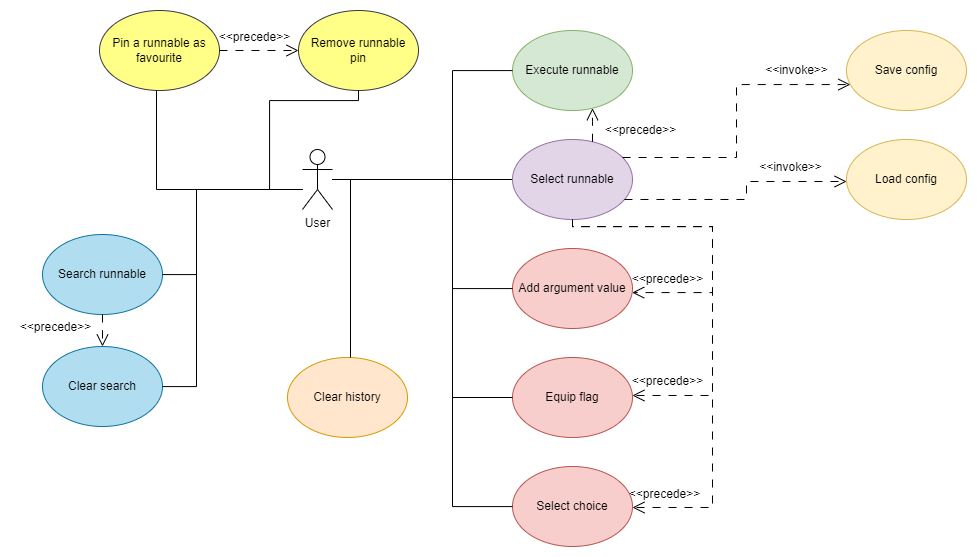

The diagram above was exported from draw.io. Its source (the exported page's mxGraphModel, read from the mxfile embedded in the PNG):
<mxGraphModel dx="1800" dy="696" grid="0" gridSize="10" guides="1" tooltips="1" connect="1" arrows="1" fold="1" page="0" pageScale="1" pageWidth="850" pageHeight="1100" math="0" shadow="0">
  <root>
    <mxCell id="0" />
    <mxCell id="1" parent="0" />
    <mxCell id="IfXkzuOIDa3g0UD_Jckb-5" style="edgeStyle=orthogonalEdgeStyle;rounded=0;orthogonalLoop=1;jettySize=auto;html=1;endArrow=none;endFill=0;" parent="1" source="IfXkzuOIDa3g0UD_Jckb-1" target="IfXkzuOIDa3g0UD_Jckb-4" edge="1">
      <mxGeometry relative="1" as="geometry" />
    </mxCell>
    <mxCell id="IfXkzuOIDa3g0UD_Jckb-1" value="User" style="shape=umlActor;verticalLabelPosition=bottom;verticalAlign=top;html=1;outlineConnect=0;" parent="1" vertex="1">
      <mxGeometry x="162" y="326" width="30" height="60" as="geometry" />
    </mxCell>
    <mxCell id="IfXkzuOIDa3g0UD_Jckb-9" style="edgeStyle=orthogonalEdgeStyle;rounded=0;orthogonalLoop=1;jettySize=auto;html=1;endArrow=open;endFill=0;endSize=10;dashed=1;dashPattern=8 8;" parent="1" source="IfXkzuOIDa3g0UD_Jckb-4" target="IfXkzuOIDa3g0UD_Jckb-6" edge="1">
      <mxGeometry relative="1" as="geometry">
        <Array as="points">
          <mxPoint x="432" y="403" />
          <mxPoint x="572" y="403" />
          <mxPoint x="572" y="469" />
        </Array>
      </mxGeometry>
    </mxCell>
    <mxCell id="IfXkzuOIDa3g0UD_Jckb-4" value="Select runnable" style="ellipse;whiteSpace=wrap;html=1;fillColor=#e1d5e7;strokeColor=#9673a6;" parent="1" vertex="1">
      <mxGeometry x="372" y="316" width="120" height="80" as="geometry" />
    </mxCell>
    <mxCell id="IfXkzuOIDa3g0UD_Jckb-6" value="Add argument value" style="ellipse;whiteSpace=wrap;html=1;fillColor=#f8cecc;strokeColor=#b85450;" parent="1" vertex="1">
      <mxGeometry x="372" y="425" width="120" height="80" as="geometry" />
    </mxCell>
    <mxCell id="IfXkzuOIDa3g0UD_Jckb-7" value="Equip flag" style="ellipse;whiteSpace=wrap;html=1;fillColor=#f8cecc;strokeColor=#b85450;" parent="1" vertex="1">
      <mxGeometry x="372" y="534" width="120" height="80" as="geometry" />
    </mxCell>
    <mxCell id="IfXkzuOIDa3g0UD_Jckb-8" value="Select choice" style="ellipse;whiteSpace=wrap;html=1;fillColor=#f8cecc;strokeColor=#b85450;" parent="1" vertex="1">
      <mxGeometry x="372" y="643" width="120" height="80" as="geometry" />
    </mxCell>
    <mxCell id="IfXkzuOIDa3g0UD_Jckb-10" value="&amp;lt;&amp;lt;precede&amp;gt;&amp;gt;" style="text;html=1;align=center;verticalAlign=middle;resizable=0;points=[];autosize=1;strokeColor=none;fillColor=none;" parent="1" vertex="1">
      <mxGeometry x="482" y="443" width="89" height="26" as="geometry" />
    </mxCell>
    <mxCell id="IfXkzuOIDa3g0UD_Jckb-11" style="edgeStyle=orthogonalEdgeStyle;rounded=0;orthogonalLoop=1;jettySize=auto;html=1;endArrow=open;endFill=0;endSize=10;dashed=1;dashPattern=8 8;" parent="1" source="IfXkzuOIDa3g0UD_Jckb-4" target="IfXkzuOIDa3g0UD_Jckb-7" edge="1">
      <mxGeometry relative="1" as="geometry">
        <mxPoint x="502" y="366" as="sourcePoint" />
        <mxPoint x="502" y="479" as="targetPoint" />
        <Array as="points">
          <mxPoint x="432" y="403" />
          <mxPoint x="572" y="403" />
          <mxPoint x="572" y="572" />
        </Array>
      </mxGeometry>
    </mxCell>
    <mxCell id="IfXkzuOIDa3g0UD_Jckb-12" style="edgeStyle=orthogonalEdgeStyle;rounded=0;orthogonalLoop=1;jettySize=auto;html=1;endArrow=open;endFill=0;endSize=10;dashed=1;dashPattern=8 8;" parent="1" source="IfXkzuOIDa3g0UD_Jckb-4" target="IfXkzuOIDa3g0UD_Jckb-8" edge="1">
      <mxGeometry relative="1" as="geometry">
        <mxPoint x="718" y="379" as="sourcePoint" />
        <mxPoint x="718" y="492" as="targetPoint" />
        <Array as="points">
          <mxPoint x="432" y="403" />
          <mxPoint x="572" y="403" />
          <mxPoint x="572" y="684" />
        </Array>
      </mxGeometry>
    </mxCell>
    <mxCell id="IfXkzuOIDa3g0UD_Jckb-13" value="&amp;lt;&amp;lt;precede&amp;gt;&amp;gt;" style="text;html=1;align=center;verticalAlign=middle;resizable=0;points=[];autosize=1;strokeColor=none;fillColor=none;" parent="1" vertex="1">
      <mxGeometry x="479" y="658" width="89" height="26" as="geometry" />
    </mxCell>
    <mxCell id="IfXkzuOIDa3g0UD_Jckb-14" value="&amp;lt;&amp;lt;precede&amp;gt;&amp;gt;" style="text;html=1;align=center;verticalAlign=middle;resizable=0;points=[];autosize=1;strokeColor=none;fillColor=none;" parent="1" vertex="1">
      <mxGeometry x="482" y="545" width="89" height="26" as="geometry" />
    </mxCell>
    <mxCell id="IfXkzuOIDa3g0UD_Jckb-16" style="edgeStyle=orthogonalEdgeStyle;rounded=0;orthogonalLoop=1;jettySize=auto;html=1;endArrow=none;endFill=0;" parent="1" source="IfXkzuOIDa3g0UD_Jckb-1" target="IfXkzuOIDa3g0UD_Jckb-6" edge="1">
      <mxGeometry relative="1" as="geometry">
        <mxPoint x="202" y="366" as="sourcePoint" />
        <mxPoint x="382" y="366" as="targetPoint" />
        <Array as="points">
          <mxPoint x="312" y="356" />
          <mxPoint x="312" y="465" />
        </Array>
      </mxGeometry>
    </mxCell>
    <mxCell id="IfXkzuOIDa3g0UD_Jckb-17" style="edgeStyle=orthogonalEdgeStyle;rounded=0;orthogonalLoop=1;jettySize=auto;html=1;endArrow=none;endFill=0;" parent="1" source="IfXkzuOIDa3g0UD_Jckb-1" target="IfXkzuOIDa3g0UD_Jckb-7" edge="1">
      <mxGeometry relative="1" as="geometry">
        <mxPoint x="212" y="376" as="sourcePoint" />
        <mxPoint x="392" y="376" as="targetPoint" />
        <Array as="points">
          <mxPoint x="312" y="356" />
          <mxPoint x="312" y="574" />
        </Array>
      </mxGeometry>
    </mxCell>
    <mxCell id="IfXkzuOIDa3g0UD_Jckb-18" style="edgeStyle=orthogonalEdgeStyle;rounded=0;orthogonalLoop=1;jettySize=auto;html=1;endArrow=none;endFill=0;" parent="1" source="IfXkzuOIDa3g0UD_Jckb-1" target="IfXkzuOIDa3g0UD_Jckb-8" edge="1">
      <mxGeometry relative="1" as="geometry">
        <mxPoint x="222" y="386" as="sourcePoint" />
        <mxPoint x="402" y="386" as="targetPoint" />
        <Array as="points">
          <mxPoint x="312" y="356" />
          <mxPoint x="312" y="683" />
        </Array>
      </mxGeometry>
    </mxCell>
    <mxCell id="IfXkzuOIDa3g0UD_Jckb-19" value="Execute runnable" style="ellipse;whiteSpace=wrap;html=1;fillColor=#d5e8d4;strokeColor=#82b366;" parent="1" vertex="1">
      <mxGeometry x="372" y="207" width="120" height="80" as="geometry" />
    </mxCell>
    <mxCell id="IfXkzuOIDa3g0UD_Jckb-20" style="edgeStyle=orthogonalEdgeStyle;rounded=0;orthogonalLoop=1;jettySize=auto;html=1;endArrow=open;endFill=0;endSize=10;dashed=1;dashPattern=8 8;" parent="1" source="IfXkzuOIDa3g0UD_Jckb-4" target="IfXkzuOIDa3g0UD_Jckb-19" edge="1">
      <mxGeometry relative="1" as="geometry">
        <mxPoint x="502" y="366" as="sourcePoint" />
        <mxPoint x="502" y="479" as="targetPoint" />
        <Array as="points">
          <mxPoint x="452" y="298" />
          <mxPoint x="452" y="298" />
        </Array>
      </mxGeometry>
    </mxCell>
    <mxCell id="IfXkzuOIDa3g0UD_Jckb-21" style="edgeStyle=orthogonalEdgeStyle;rounded=0;orthogonalLoop=1;jettySize=auto;html=1;endArrow=none;endFill=0;" parent="1" source="IfXkzuOIDa3g0UD_Jckb-1" target="IfXkzuOIDa3g0UD_Jckb-19" edge="1">
      <mxGeometry relative="1" as="geometry">
        <mxPoint x="202" y="366" as="sourcePoint" />
        <mxPoint x="382" y="366" as="targetPoint" />
        <Array as="points">
          <mxPoint x="312" y="356" />
          <mxPoint x="312" y="247" />
        </Array>
      </mxGeometry>
    </mxCell>
    <mxCell id="IfXkzuOIDa3g0UD_Jckb-22" value="Save config" style="ellipse;whiteSpace=wrap;html=1;fillColor=#fff2cc;strokeColor=#d6b656;" parent="1" vertex="1">
      <mxGeometry x="706" y="207" width="120" height="80" as="geometry" />
    </mxCell>
    <mxCell id="IfXkzuOIDa3g0UD_Jckb-23" value="Load config" style="ellipse;whiteSpace=wrap;html=1;fillColor=#fff2cc;strokeColor=#d6b656;" parent="1" vertex="1">
      <mxGeometry x="706" y="316" width="120" height="80" as="geometry" />
    </mxCell>
    <mxCell id="IfXkzuOIDa3g0UD_Jckb-24" value="&amp;lt;&amp;lt;precede&amp;gt;&amp;gt;" style="text;html=1;align=center;verticalAlign=middle;resizable=0;points=[];autosize=1;strokeColor=none;fillColor=none;" parent="1" vertex="1">
      <mxGeometry x="455" y="294" width="89" height="26" as="geometry" />
    </mxCell>
    <mxCell id="IfXkzuOIDa3g0UD_Jckb-26" style="edgeStyle=orthogonalEdgeStyle;rounded=0;orthogonalLoop=1;jettySize=auto;html=1;endArrow=open;endFill=0;endSize=10;dashed=1;dashPattern=8 8;" parent="1" source="IfXkzuOIDa3g0UD_Jckb-4" target="IfXkzuOIDa3g0UD_Jckb-22" edge="1">
      <mxGeometry relative="1" as="geometry">
        <mxPoint x="502" y="366" as="sourcePoint" />
        <mxPoint x="502" y="261" as="targetPoint" />
        <Array as="points">
          <mxPoint x="596" y="334" />
          <mxPoint x="596" y="261" />
        </Array>
      </mxGeometry>
    </mxCell>
    <mxCell id="IfXkzuOIDa3g0UD_Jckb-27" value="&amp;lt;&amp;lt;invoke&amp;gt;&amp;gt;" style="text;html=1;align=center;verticalAlign=middle;resizable=0;points=[];autosize=1;strokeColor=none;fillColor=none;" parent="1" vertex="1">
      <mxGeometry x="615" y="234" width="81" height="26" as="geometry" />
    </mxCell>
    <mxCell id="IfXkzuOIDa3g0UD_Jckb-28" style="edgeStyle=orthogonalEdgeStyle;rounded=0;orthogonalLoop=1;jettySize=auto;html=1;endArrow=open;endFill=0;endSize=10;dashed=1;dashPattern=8 8;" parent="1" source="IfXkzuOIDa3g0UD_Jckb-4" target="IfXkzuOIDa3g0UD_Jckb-23" edge="1">
      <mxGeometry relative="1" as="geometry">
        <mxPoint x="492" y="344" as="sourcePoint" />
        <mxPoint x="720" y="271" as="targetPoint" />
        <Array as="points">
          <mxPoint x="606" y="376" />
          <mxPoint x="606" y="358" />
        </Array>
      </mxGeometry>
    </mxCell>
    <mxCell id="IfXkzuOIDa3g0UD_Jckb-29" value="&amp;lt;&amp;lt;invoke&amp;gt;&amp;gt;" style="text;html=1;align=center;verticalAlign=middle;resizable=0;points=[];autosize=1;strokeColor=none;fillColor=none;" parent="1" vertex="1">
      <mxGeometry x="609" y="331" width="81" height="26" as="geometry" />
    </mxCell>
    <mxCell id="IfXkzuOIDa3g0UD_Jckb-30" value="Clear history" style="ellipse;whiteSpace=wrap;html=1;fillColor=#ffe6cc;strokeColor=#d79b00;" parent="1" vertex="1">
      <mxGeometry x="147" y="534" width="120" height="80" as="geometry" />
    </mxCell>
    <mxCell id="IfXkzuOIDa3g0UD_Jckb-32" style="edgeStyle=orthogonalEdgeStyle;rounded=0;orthogonalLoop=1;jettySize=auto;html=1;endArrow=none;endFill=0;" parent="1" source="IfXkzuOIDa3g0UD_Jckb-1" target="IfXkzuOIDa3g0UD_Jckb-30" edge="1">
      <mxGeometry relative="1" as="geometry">
        <mxPoint x="202" y="366" as="sourcePoint" />
        <mxPoint x="382" y="257" as="targetPoint" />
        <Array as="points">
          <mxPoint x="210" y="356" />
        </Array>
      </mxGeometry>
    </mxCell>
    <mxCell id="IfXkzuOIDa3g0UD_Jckb-34" value="Pin a runnable as favourite&lt;span style=&quot;color: rgba(0, 0, 0, 0); font-family: monospace; font-size: 0px; text-align: start; text-wrap: nowrap;&quot;&gt;%3CmxGraphModel%3E%3Croot%3E%3CmxCell%20id%3D%220%22%2F%3E%3CmxCell%20id%3D%221%22%20parent%3D%220%22%2F%3E%3CmxCell%20id%3D%222%22%20value%3D%22Execute%20runnable%22%20style%3D%22ellipse%3BwhiteSpace%3Dwrap%3Bhtml%3D1%3BfillColor%3D%23d5e8d4%3BstrokeColor%3D%2382b366%3B%22%20vertex%3D%221%22%20parent%3D%221%22%3E%3CmxGeometry%20x%3D%22372%22%20y%3D%22207%22%20width%3D%22120%22%20height%3D%2280%22%20as%3D%22geometry%22%2F%3E%3C%2FmxCell%3E%3C%2Froot%3E%3C%2FmxGraphModel%3E&lt;/span&gt;" style="ellipse;whiteSpace=wrap;html=1;fillColor=#ffff88;strokeColor=#36393d;" parent="1" vertex="1">
      <mxGeometry x="-41" y="187" width="120" height="80" as="geometry" />
    </mxCell>
    <mxCell id="IfXkzuOIDa3g0UD_Jckb-35" value="Remove runnable &lt;br&gt;pin" style="ellipse;whiteSpace=wrap;html=1;fillColor=#ffff88;strokeColor=#36393d;" parent="1" vertex="1">
      <mxGeometry x="158" y="187" width="120" height="80" as="geometry" />
    </mxCell>
    <mxCell id="IfXkzuOIDa3g0UD_Jckb-36" style="edgeStyle=orthogonalEdgeStyle;rounded=0;orthogonalLoop=1;jettySize=auto;html=1;endArrow=none;endFill=0;" parent="1" source="IfXkzuOIDa3g0UD_Jckb-1" target="IfXkzuOIDa3g0UD_Jckb-34" edge="1">
      <mxGeometry relative="1" as="geometry">
        <mxPoint x="202" y="366" as="sourcePoint" />
        <mxPoint x="220" y="544" as="targetPoint" />
        <Array as="points">
          <mxPoint x="16" y="366" />
        </Array>
      </mxGeometry>
    </mxCell>
    <mxCell id="IfXkzuOIDa3g0UD_Jckb-37" style="edgeStyle=orthogonalEdgeStyle;rounded=0;orthogonalLoop=1;jettySize=auto;html=1;endArrow=none;endFill=0;" parent="1" source="IfXkzuOIDa3g0UD_Jckb-1" target="IfXkzuOIDa3g0UD_Jckb-35" edge="1">
      <mxGeometry relative="1" as="geometry">
        <mxPoint x="172" y="376" as="sourcePoint" />
        <mxPoint x="26" y="277" as="targetPoint" />
        <Array as="points">
          <mxPoint x="129" y="366" />
          <mxPoint x="129" y="277" />
          <mxPoint x="218" y="277" />
        </Array>
      </mxGeometry>
    </mxCell>
    <mxCell id="IfXkzuOIDa3g0UD_Jckb-38" style="edgeStyle=orthogonalEdgeStyle;rounded=0;orthogonalLoop=1;jettySize=auto;html=1;endArrow=open;endFill=0;endSize=10;dashed=1;dashPattern=8 8;" parent="1" source="IfXkzuOIDa3g0UD_Jckb-34" target="IfXkzuOIDa3g0UD_Jckb-35" edge="1">
      <mxGeometry relative="1" as="geometry">
        <mxPoint x="462" y="328" as="sourcePoint" />
        <mxPoint x="462" y="295" as="targetPoint" />
        <Array as="points" />
      </mxGeometry>
    </mxCell>
    <mxCell id="IfXkzuOIDa3g0UD_Jckb-39" value="&amp;lt;&amp;lt;precede&amp;gt;&amp;gt;" style="text;html=1;align=center;verticalAlign=middle;resizable=0;points=[];autosize=1;strokeColor=none;fillColor=none;" parent="1" vertex="1">
      <mxGeometry x="69" y="201" width="89" height="26" as="geometry" />
    </mxCell>
    <mxCell id="IfXkzuOIDa3g0UD_Jckb-40" value="Search runnable" style="ellipse;whiteSpace=wrap;html=1;fillColor=#b1ddf0;strokeColor=#10739e;" parent="1" vertex="1">
      <mxGeometry x="-98" y="411" width="120" height="80" as="geometry" />
    </mxCell>
    <mxCell id="IfXkzuOIDa3g0UD_Jckb-41" value="Clear search" style="ellipse;whiteSpace=wrap;html=1;fillColor=#b1ddf0;strokeColor=#10739e;" parent="1" vertex="1">
      <mxGeometry x="-98" y="523" width="120" height="80" as="geometry" />
    </mxCell>
    <mxCell id="IfXkzuOIDa3g0UD_Jckb-42" style="edgeStyle=orthogonalEdgeStyle;rounded=0;orthogonalLoop=1;jettySize=auto;html=1;endArrow=none;endFill=0;" parent="1" source="IfXkzuOIDa3g0UD_Jckb-1" target="IfXkzuOIDa3g0UD_Jckb-40" edge="1">
      <mxGeometry relative="1" as="geometry">
        <mxPoint x="172" y="376" as="sourcePoint" />
        <mxPoint x="26" y="277" as="targetPoint" />
        <Array as="points">
          <mxPoint x="56" y="366" />
          <mxPoint x="56" y="451" />
        </Array>
      </mxGeometry>
    </mxCell>
    <mxCell id="IfXkzuOIDa3g0UD_Jckb-43" style="edgeStyle=orthogonalEdgeStyle;rounded=0;orthogonalLoop=1;jettySize=auto;html=1;endArrow=none;endFill=0;" parent="1" source="IfXkzuOIDa3g0UD_Jckb-1" target="IfXkzuOIDa3g0UD_Jckb-41" edge="1">
      <mxGeometry relative="1" as="geometry">
        <mxPoint x="172" y="376" as="sourcePoint" />
        <mxPoint x="32" y="461" as="targetPoint" />
        <Array as="points">
          <mxPoint x="56" y="366" />
          <mxPoint x="56" y="563" />
        </Array>
      </mxGeometry>
    </mxCell>
    <mxCell id="IfXkzuOIDa3g0UD_Jckb-44" style="edgeStyle=orthogonalEdgeStyle;rounded=0;orthogonalLoop=1;jettySize=auto;html=1;endArrow=open;endFill=0;endSize=10;dashed=1;dashPattern=8 8;" parent="1" source="IfXkzuOIDa3g0UD_Jckb-40" target="IfXkzuOIDa3g0UD_Jckb-41" edge="1">
      <mxGeometry relative="1" as="geometry">
        <mxPoint x="89" y="237" as="sourcePoint" />
        <mxPoint x="168" y="237" as="targetPoint" />
        <Array as="points" />
      </mxGeometry>
    </mxCell>
    <mxCell id="IfXkzuOIDa3g0UD_Jckb-45" value="&amp;lt;&amp;lt;precede&amp;gt;&amp;gt;" style="text;html=1;align=center;verticalAlign=middle;resizable=0;points=[];autosize=1;strokeColor=none;fillColor=none;" parent="1" vertex="1">
      <mxGeometry x="-130" y="491" width="89" height="26" as="geometry" />
    </mxCell>
  </root>
</mxGraphModel>